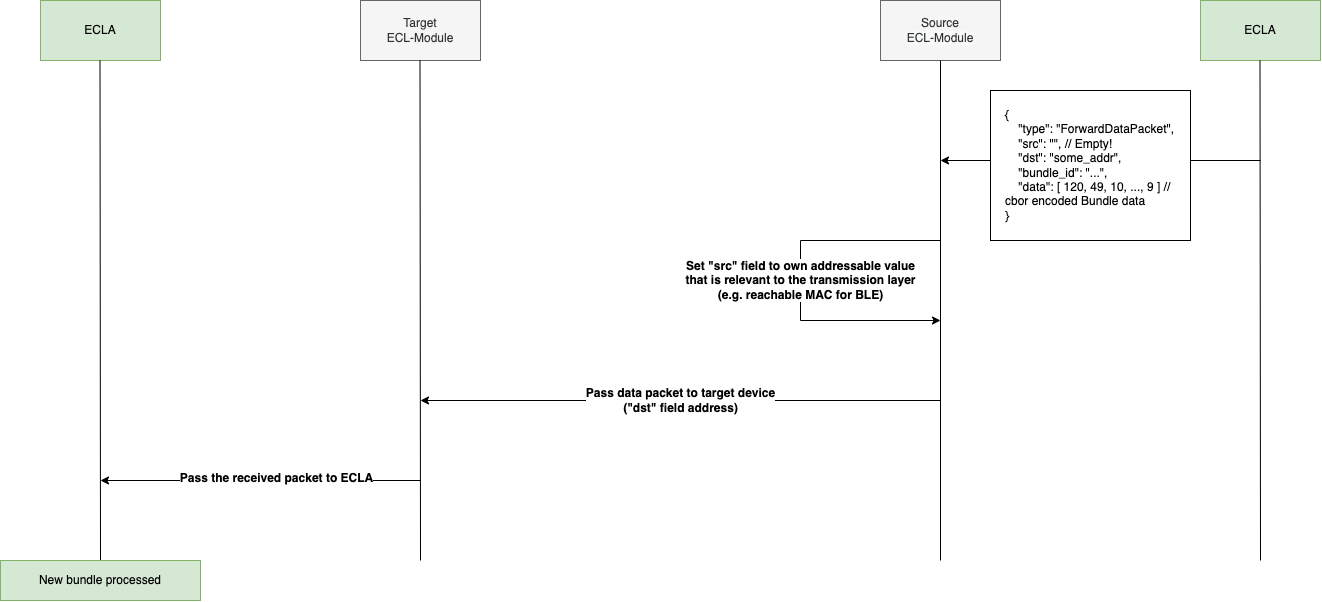

The diagram above was exported from draw.io. Its source (the exported page's mxGraphModel, read from the mxfile embedded in the PNG):
<mxGraphModel dx="2370" dy="961" grid="1" gridSize="10" guides="1" tooltips="1" connect="1" arrows="1" fold="1" page="1" pageScale="1" pageWidth="827" pageHeight="1169" math="0" shadow="0">
  <root>
    <mxCell id="0" />
    <mxCell id="1" parent="0" />
    <mxCell id="2" value="Target&lt;br&gt;ECL-Module" style="rounded=0;whiteSpace=wrap;html=1;fillColor=#f5f5f5;fontColor=#333333;strokeColor=#666666;" vertex="1" parent="1">
      <mxGeometry x="80" y="2222" width="120" height="60" as="geometry" />
    </mxCell>
    <mxCell id="3" value="Source&lt;br&gt;&lt;span style=&quot;color: rgb(51 , 51 , 51) ; font-family: &amp;#34;helvetica&amp;#34; ; font-size: 12px ; font-style: normal ; font-weight: 400 ; letter-spacing: normal ; text-align: center ; text-indent: 0px ; text-transform: none ; word-spacing: 0px ; background-color: rgb(248 , 249 , 250) ; display: inline ; float: none&quot;&gt;ECL-Module&lt;/span&gt;" style="rounded=0;whiteSpace=wrap;html=1;fillColor=#f5f5f5;fontColor=#333333;strokeColor=#666666;" vertex="1" parent="1">
      <mxGeometry x="600" y="2222" width="120" height="60" as="geometry" />
    </mxCell>
    <mxCell id="4" value="ECLA" style="rounded=0;whiteSpace=wrap;html=1;fillColor=#d5e8d4;strokeColor=#82b366;" vertex="1" parent="1">
      <mxGeometry x="920" y="2222" width="120" height="60" as="geometry" />
    </mxCell>
    <mxCell id="5" value="ECLA" style="rounded=0;whiteSpace=wrap;html=1;fillColor=#d5e8d4;strokeColor=#82b366;" vertex="1" parent="1">
      <mxGeometry x="-240" y="2222" width="120" height="60" as="geometry" />
    </mxCell>
    <mxCell id="6" value="" style="endArrow=none;html=1;rounded=0;fontSize=12;" edge="1" parent="1">
      <mxGeometry width="50" height="50" relative="1" as="geometry">
        <mxPoint x="-180" y="2782" as="sourcePoint" />
        <mxPoint x="-180.5" y="2282" as="targetPoint" />
      </mxGeometry>
    </mxCell>
    <mxCell id="7" value="" style="endArrow=none;html=1;rounded=0;fontSize=12;" edge="1" parent="1">
      <mxGeometry width="50" height="50" relative="1" as="geometry">
        <mxPoint x="140" y="2782" as="sourcePoint" />
        <mxPoint x="139.5" y="2282" as="targetPoint" />
      </mxGeometry>
    </mxCell>
    <mxCell id="8" value="" style="endArrow=none;html=1;rounded=0;fontSize=12;" edge="1" parent="1">
      <mxGeometry width="50" height="50" relative="1" as="geometry">
        <mxPoint x="660" y="2782" as="sourcePoint" />
        <mxPoint x="660" y="2282" as="targetPoint" />
      </mxGeometry>
    </mxCell>
    <mxCell id="9" value="" style="endArrow=none;html=1;rounded=0;fontSize=12;" edge="1" parent="1">
      <mxGeometry width="50" height="50" relative="1" as="geometry">
        <mxPoint x="980" y="2782" as="sourcePoint" />
        <mxPoint x="979.5000000000005" y="2282" as="targetPoint" />
      </mxGeometry>
    </mxCell>
    <mxCell id="10" value="" style="endArrow=classic;html=1;rounded=0;fontSize=12;" edge="1" parent="1">
      <mxGeometry width="50" height="50" relative="1" as="geometry">
        <mxPoint x="980" y="2382" as="sourcePoint" />
        <mxPoint x="660" y="2382" as="targetPoint" />
      </mxGeometry>
    </mxCell>
    <mxCell id="11" value="{&lt;br style=&quot;font-size: 12px&quot;&gt;&amp;nbsp; &amp;nbsp; &quot;type&quot;: &quot;ForwardDataPacket&quot;,&lt;br style=&quot;font-size: 12px&quot;&gt;&amp;nbsp; &amp;nbsp; &quot;src&quot;: &quot;&quot;,&amp;nbsp;// Empty!&lt;br style=&quot;font-size: 12px&quot;&gt;&amp;nbsp; &amp;nbsp; &quot;dst&quot;: &quot;some_addr&quot;,&lt;br&gt;&amp;nbsp; &amp;nbsp; &quot;bundle_id&quot;: &quot;...&quot;,&amp;nbsp;&lt;br style=&quot;font-size: 12px&quot;&gt;&amp;nbsp; &amp;nbsp; &quot;data&quot;: [ 120, 49, 10, ..., 9 ] // cbor encoded Bundle data&lt;br style=&quot;font-size: 12px&quot;&gt;}" style="rounded=0;whiteSpace=wrap;html=1;labelBackgroundColor=none;labelBorderColor=none;fontSize=12;strokeColor=default;fillColor=default;gradientColor=none;align=left;verticalAlign=middle;spacing=15;" vertex="1" parent="1">
      <mxGeometry x="710" y="2312" width="200" height="150" as="geometry" />
    </mxCell>
    <mxCell id="12" value="Set &quot;src&quot; field to own addressable value&lt;br&gt;that is relevant to the transmission layer&lt;br&gt;(e.g. reachable MAC for BLE)" style="endArrow=classic;html=1;rounded=0;fontSize=12;fontStyle=1" edge="1" parent="1">
      <mxGeometry width="50" height="50" relative="1" as="geometry">
        <mxPoint x="660" y="2462" as="sourcePoint" />
        <mxPoint x="660" y="2542" as="targetPoint" />
        <Array as="points">
          <mxPoint x="520" y="2462" />
          <mxPoint x="520" y="2542" />
        </Array>
      </mxGeometry>
    </mxCell>
    <mxCell id="13" value="Pass data packet to target device&lt;br&gt;(&quot;dst&quot; field address)" style="endArrow=classic;html=1;rounded=0;fontSize=12;fontStyle=1;spacing=2;" edge="1" parent="1">
      <mxGeometry width="50" height="50" relative="1" as="geometry">
        <mxPoint x="660" y="2622" as="sourcePoint" />
        <mxPoint x="140" y="2622" as="targetPoint" />
      </mxGeometry>
    </mxCell>
    <mxCell id="14" value="" style="endArrow=classic;html=1;rounded=0;fontSize=12;" edge="1" parent="1">
      <mxGeometry width="50" height="50" relative="1" as="geometry">
        <mxPoint x="140" y="2702" as="sourcePoint" />
        <mxPoint x="-180" y="2702" as="targetPoint" />
      </mxGeometry>
    </mxCell>
    <mxCell id="15" value="Pass the received packet to ECLA" style="edgeLabel;html=1;align=center;verticalAlign=middle;resizable=0;points=[];fontSize=12;fontStyle=1" vertex="1" connectable="0" parent="14">
      <mxGeometry x="-0.0937" y="-3" relative="1" as="geometry">
        <mxPoint as="offset" />
      </mxGeometry>
    </mxCell>
    <mxCell id="16" value="New bundle processed" style="rounded=0;whiteSpace=wrap;html=1;labelBackgroundColor=none;labelBorderColor=none;fontSize=12;strokeColor=#82b366;fillColor=#d5e8d4;align=center;verticalAlign=middle;" vertex="1" parent="1">
      <mxGeometry x="-280" y="2782" width="200" height="40" as="geometry" />
    </mxCell>
  </root>
</mxGraphModel>